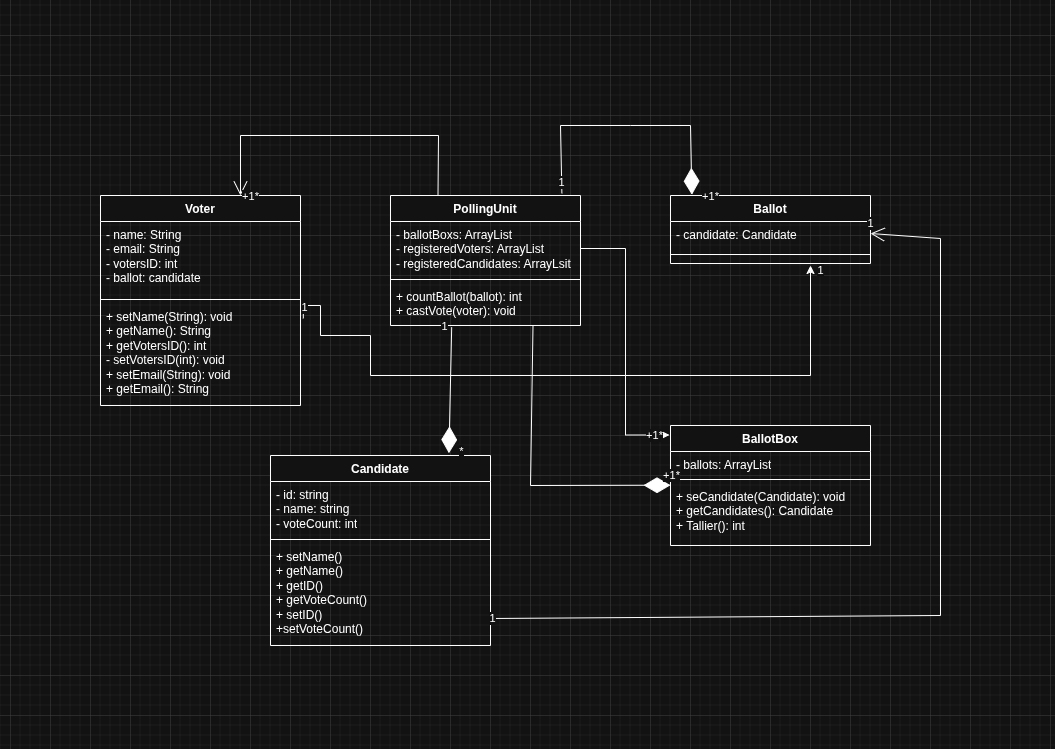

The diagram above was exported from draw.io. Its source (the exported page's mxGraphModel, read from the mxfile embedded in the PNG):
<mxGraphModel dx="441" dy="268" grid="1" gridSize="10" guides="1" tooltips="1" connect="1" arrows="1" fold="1" page="1" pageScale="1" pageWidth="827" pageHeight="1169" math="0" shadow="0">
  <root>
    <mxCell id="0" />
    <mxCell id="1" parent="0" />
    <mxCell id="C49cpnjtRErVKNFEEMq9-1" value="PollingUnit" style="swimlane;fontStyle=1;align=center;verticalAlign=top;childLayout=stackLayout;horizontal=1;startSize=26;horizontalStack=0;resizeParent=1;resizeParentMax=0;resizeLast=0;collapsible=1;marginBottom=0;whiteSpace=wrap;html=1;" vertex="1" parent="1">
      <mxGeometry x="380" y="160" width="190" height="130" as="geometry" />
    </mxCell>
    <mxCell id="C49cpnjtRErVKNFEEMq9-2" value="- ballotBoxs: ArrayList&lt;div&gt;- registeredVoters: ArrayList&lt;/div&gt;&lt;div&gt;- registeredCandidates: ArrayLsit&lt;/div&gt;" style="text;strokeColor=none;fillColor=none;align=left;verticalAlign=top;spacingLeft=4;spacingRight=4;overflow=hidden;rotatable=0;points=[[0,0.5],[1,0.5]];portConstraint=eastwest;whiteSpace=wrap;html=1;" vertex="1" parent="C49cpnjtRErVKNFEEMq9-1">
      <mxGeometry y="26" width="190" height="54" as="geometry" />
    </mxCell>
    <mxCell id="C49cpnjtRErVKNFEEMq9-3" value="" style="line;strokeWidth=1;fillColor=none;align=left;verticalAlign=middle;spacingTop=-1;spacingLeft=3;spacingRight=3;rotatable=0;labelPosition=right;points=[];portConstraint=eastwest;strokeColor=inherit;" vertex="1" parent="C49cpnjtRErVKNFEEMq9-1">
      <mxGeometry y="80" width="190" height="8" as="geometry" />
    </mxCell>
    <mxCell id="C49cpnjtRErVKNFEEMq9-4" value="+ countBallot(ballot): int&lt;div&gt;+ castVote(voter): void&lt;/div&gt;" style="text;strokeColor=none;fillColor=none;align=left;verticalAlign=top;spacingLeft=4;spacingRight=4;overflow=hidden;rotatable=0;points=[[0,0.5],[1,0.5]];portConstraint=eastwest;whiteSpace=wrap;html=1;" vertex="1" parent="C49cpnjtRErVKNFEEMq9-1">
      <mxGeometry y="88" width="190" height="42" as="geometry" />
    </mxCell>
    <mxCell id="C49cpnjtRErVKNFEEMq9-5" value="Voter" style="swimlane;fontStyle=1;align=center;verticalAlign=top;childLayout=stackLayout;horizontal=1;startSize=26;horizontalStack=0;resizeParent=1;resizeParentMax=0;resizeLast=0;collapsible=1;marginBottom=0;whiteSpace=wrap;html=1;" vertex="1" parent="1">
      <mxGeometry x="90" y="160" width="200" height="210" as="geometry" />
    </mxCell>
    <mxCell id="C49cpnjtRErVKNFEEMq9-6" value="- name: String&lt;div&gt;- email: String&lt;br&gt;&lt;div&gt;- votersID: int&lt;/div&gt;&lt;/div&gt;&lt;div&gt;- ballot: candidate&lt;/div&gt;" style="text;strokeColor=none;fillColor=none;align=left;verticalAlign=top;spacingLeft=4;spacingRight=4;overflow=hidden;rotatable=0;points=[[0,0.5],[1,0.5]];portConstraint=eastwest;whiteSpace=wrap;html=1;" vertex="1" parent="C49cpnjtRErVKNFEEMq9-5">
      <mxGeometry y="26" width="200" height="74" as="geometry" />
    </mxCell>
    <mxCell id="C49cpnjtRErVKNFEEMq9-7" value="" style="line;strokeWidth=1;fillColor=none;align=left;verticalAlign=middle;spacingTop=-1;spacingLeft=3;spacingRight=3;rotatable=0;labelPosition=right;points=[];portConstraint=eastwest;strokeColor=inherit;" vertex="1" parent="C49cpnjtRErVKNFEEMq9-5">
      <mxGeometry y="100" width="200" height="8" as="geometry" />
    </mxCell>
    <mxCell id="C49cpnjtRErVKNFEEMq9-8" value="+ setName(String): void&lt;div&gt;+ getName(): String&lt;/div&gt;&lt;div&gt;+ getVotersID(): int&lt;/div&gt;&lt;div&gt;- setVotersID(int): void&lt;/div&gt;&lt;div&gt;+ setEmail(String): void&lt;/div&gt;&lt;div&gt;+ getEmail(): String&lt;/div&gt;" style="text;strokeColor=none;fillColor=none;align=left;verticalAlign=top;spacingLeft=4;spacingRight=4;overflow=hidden;rotatable=0;points=[[0,0.5],[1,0.5]];portConstraint=eastwest;whiteSpace=wrap;html=1;" vertex="1" parent="C49cpnjtRErVKNFEEMq9-5">
      <mxGeometry y="108" width="200" height="102" as="geometry" />
    </mxCell>
    <mxCell id="C49cpnjtRErVKNFEEMq9-9" value="BallotBox" style="swimlane;fontStyle=1;align=center;verticalAlign=top;childLayout=stackLayout;horizontal=1;startSize=26;horizontalStack=0;resizeParent=1;resizeParentMax=0;resizeLast=0;collapsible=1;marginBottom=0;whiteSpace=wrap;html=1;" vertex="1" parent="1">
      <mxGeometry x="660" y="390" width="200" height="120" as="geometry" />
    </mxCell>
    <mxCell id="C49cpnjtRErVKNFEEMq9-10" value="- ballots: ArrayList" style="text;strokeColor=none;fillColor=none;align=left;verticalAlign=top;spacingLeft=4;spacingRight=4;overflow=hidden;rotatable=0;points=[[0,0.5],[1,0.5]];portConstraint=eastwest;whiteSpace=wrap;html=1;" vertex="1" parent="C49cpnjtRErVKNFEEMq9-9">
      <mxGeometry y="26" width="200" height="24" as="geometry" />
    </mxCell>
    <mxCell id="C49cpnjtRErVKNFEEMq9-11" value="" style="line;strokeWidth=1;fillColor=none;align=left;verticalAlign=middle;spacingTop=-1;spacingLeft=3;spacingRight=3;rotatable=0;labelPosition=right;points=[];portConstraint=eastwest;strokeColor=inherit;" vertex="1" parent="C49cpnjtRErVKNFEEMq9-9">
      <mxGeometry y="50" width="200" height="8" as="geometry" />
    </mxCell>
    <mxCell id="C49cpnjtRErVKNFEEMq9-12" value="+ seCandidate(Candidate): void&lt;div&gt;+ getCandidates(): Candidate&lt;/div&gt;&lt;div&gt;&lt;div&gt;+ Tallier(): int&lt;/div&gt;&lt;/div&gt;" style="text;strokeColor=none;fillColor=none;align=left;verticalAlign=top;spacingLeft=4;spacingRight=4;overflow=hidden;rotatable=0;points=[[0,0.5],[1,0.5]];portConstraint=eastwest;whiteSpace=wrap;html=1;" vertex="1" parent="C49cpnjtRErVKNFEEMq9-9">
      <mxGeometry y="58" width="200" height="62" as="geometry" />
    </mxCell>
    <mxCell id="C49cpnjtRErVKNFEEMq9-13" value="Ballot" style="swimlane;fontStyle=1;align=center;verticalAlign=top;childLayout=stackLayout;horizontal=1;startSize=26;horizontalStack=0;resizeParent=1;resizeParentMax=0;resizeLast=0;collapsible=1;marginBottom=0;whiteSpace=wrap;html=1;" vertex="1" parent="1">
      <mxGeometry x="660" y="160" width="200" height="68" as="geometry" />
    </mxCell>
    <mxCell id="C49cpnjtRErVKNFEEMq9-14" value="- candidate: Candidate" style="text;strokeColor=none;fillColor=none;align=left;verticalAlign=top;spacingLeft=4;spacingRight=4;overflow=hidden;rotatable=0;points=[[0,0.5],[1,0.5]];portConstraint=eastwest;whiteSpace=wrap;html=1;" vertex="1" parent="C49cpnjtRErVKNFEEMq9-13">
      <mxGeometry y="26" width="200" height="24" as="geometry" />
    </mxCell>
    <mxCell id="C49cpnjtRErVKNFEEMq9-15" value="" style="line;strokeWidth=1;fillColor=none;align=left;verticalAlign=middle;spacingTop=-1;spacingLeft=3;spacingRight=3;rotatable=0;labelPosition=right;points=[];portConstraint=eastwest;strokeColor=inherit;" vertex="1" parent="C49cpnjtRErVKNFEEMq9-13">
      <mxGeometry y="50" width="200" height="18" as="geometry" />
    </mxCell>
    <mxCell id="C49cpnjtRErVKNFEEMq9-16" style="edgeStyle=orthogonalEdgeStyle;rounded=0;orthogonalLoop=1;jettySize=auto;html=1;exitX=1.014;exitY=0.146;exitDx=0;exitDy=0;exitPerimeter=0;" edge="1" parent="1" source="C49cpnjtRErVKNFEEMq9-8">
      <mxGeometry relative="1" as="geometry">
        <mxPoint x="300" y="270" as="sourcePoint" />
        <mxPoint x="800" y="230" as="targetPoint" />
        <Array as="points">
          <mxPoint x="293" y="270" />
          <mxPoint x="310" y="270" />
          <mxPoint x="310" y="300" />
          <mxPoint x="360" y="300" />
          <mxPoint x="360" y="340" />
          <mxPoint x="800" y="340" />
        </Array>
      </mxGeometry>
    </mxCell>
    <mxCell id="C49cpnjtRErVKNFEEMq9-17" value="1" style="edgeLabel;html=1;align=center;verticalAlign=middle;resizable=0;points=[];" vertex="1" connectable="0" parent="C49cpnjtRErVKNFEEMq9-16">
      <mxGeometry x="0.9859" relative="1" as="geometry">
        <mxPoint x="10" as="offset" />
      </mxGeometry>
    </mxCell>
    <mxCell id="C49cpnjtRErVKNFEEMq9-18" value="1" style="edgeLabel;html=1;align=center;verticalAlign=middle;resizable=0;points=[];" vertex="1" connectable="0" parent="C49cpnjtRErVKNFEEMq9-16">
      <mxGeometry x="-0.9695" y="-1" relative="1" as="geometry">
        <mxPoint as="offset" />
      </mxGeometry>
    </mxCell>
    <mxCell id="C49cpnjtRErVKNFEEMq9-19" style="edgeStyle=orthogonalEdgeStyle;rounded=0;orthogonalLoop=1;jettySize=auto;html=1;exitX=1;exitY=0.5;exitDx=0;exitDy=0;entryX=-0.005;entryY=0.079;entryDx=0;entryDy=0;entryPerimeter=0;" edge="1" parent="1" source="C49cpnjtRErVKNFEEMq9-2" target="C49cpnjtRErVKNFEEMq9-9">
      <mxGeometry relative="1" as="geometry" />
    </mxCell>
    <mxCell id="C49cpnjtRErVKNFEEMq9-20" value="+1*" style="edgeLabel;html=1;align=center;verticalAlign=middle;resizable=0;points=[];" vertex="1" connectable="0" parent="C49cpnjtRErVKNFEEMq9-19">
      <mxGeometry x="0.8938" relative="1" as="geometry">
        <mxPoint as="offset" />
      </mxGeometry>
    </mxCell>
    <mxCell id="C49cpnjtRErVKNFEEMq9-21" value="" style="endArrow=diamondThin;endFill=1;endSize=24;html=1;rounded=0;exitX=0.902;exitY=-0.017;exitDx=0;exitDy=0;exitPerimeter=0;entryX=0.107;entryY=-0.012;entryDx=0;entryDy=0;entryPerimeter=0;" edge="1" parent="1" source="C49cpnjtRErVKNFEEMq9-1" target="C49cpnjtRErVKNFEEMq9-13">
      <mxGeometry width="160" relative="1" as="geometry">
        <mxPoint x="520" y="90" as="sourcePoint" />
        <mxPoint x="740" y="90" as="targetPoint" />
        <Array as="points">
          <mxPoint x="550" y="90" />
          <mxPoint x="620" y="90" />
          <mxPoint x="680" y="90" />
        </Array>
      </mxGeometry>
    </mxCell>
    <mxCell id="C49cpnjtRErVKNFEEMq9-22" value="1" style="edgeLabel;html=1;align=center;verticalAlign=middle;resizable=0;points=[];" vertex="1" connectable="0" parent="C49cpnjtRErVKNFEEMq9-21">
      <mxGeometry x="-0.9192" relative="1" as="geometry">
        <mxPoint as="offset" />
      </mxGeometry>
    </mxCell>
    <mxCell id="C49cpnjtRErVKNFEEMq9-23" value="+1*" style="edgeLabel;html=1;align=center;verticalAlign=middle;resizable=0;points=[];" vertex="1" connectable="0" parent="C49cpnjtRErVKNFEEMq9-21">
      <mxGeometry x="0.9249" y="2" relative="1" as="geometry">
        <mxPoint x="17" y="12" as="offset" />
      </mxGeometry>
    </mxCell>
    <mxCell id="C49cpnjtRErVKNFEEMq9-24" value="" style="endArrow=diamondThin;endFill=1;endSize=24;html=1;rounded=0;exitX=0.75;exitY=1;exitDx=0;exitDy=0;" edge="1" parent="1" source="C49cpnjtRErVKNFEEMq9-1">
      <mxGeometry width="160" relative="1" as="geometry">
        <mxPoint x="500" y="449.71000000000004" as="sourcePoint" />
        <mxPoint x="660" y="449.71000000000004" as="targetPoint" />
        <Array as="points">
          <mxPoint x="520" y="450" />
        </Array>
      </mxGeometry>
    </mxCell>
    <mxCell id="C49cpnjtRErVKNFEEMq9-25" value="+1*" style="edgeLabel;html=1;align=center;verticalAlign=middle;resizable=0;points=[];" vertex="1" connectable="0" parent="C49cpnjtRErVKNFEEMq9-24">
      <mxGeometry x="0.9634" y="-2" relative="1" as="geometry">
        <mxPoint x="6" y="-12" as="offset" />
      </mxGeometry>
    </mxCell>
    <mxCell id="C49cpnjtRErVKNFEEMq9-26" value="" style="endArrow=open;endFill=1;endSize=12;html=1;rounded=0;entryX=0.7;entryY=0;entryDx=0;entryDy=0;entryPerimeter=0;exitX=0.25;exitY=0;exitDx=0;exitDy=0;" edge="1" parent="1" source="C49cpnjtRErVKNFEEMq9-1" target="C49cpnjtRErVKNFEEMq9-5">
      <mxGeometry width="160" relative="1" as="geometry">
        <mxPoint x="450" y="90" as="sourcePoint" />
        <mxPoint x="390" y="90" as="targetPoint" />
        <Array as="points">
          <mxPoint x="428" y="100" />
          <mxPoint x="230" y="100" />
        </Array>
      </mxGeometry>
    </mxCell>
    <mxCell id="C49cpnjtRErVKNFEEMq9-27" value="+1*" style="edgeLabel;html=1;align=center;verticalAlign=middle;resizable=0;points=[];" vertex="1" connectable="0" parent="C49cpnjtRErVKNFEEMq9-26">
      <mxGeometry x="0.9711" y="1" relative="1" as="geometry">
        <mxPoint x="9" y="5" as="offset" />
      </mxGeometry>
    </mxCell>
    <mxCell id="C49cpnjtRErVKNFEEMq9-28" value="Candidate" style="swimlane;fontStyle=1;align=center;verticalAlign=top;childLayout=stackLayout;horizontal=1;startSize=26;horizontalStack=0;resizeParent=1;resizeParentMax=0;resizeLast=0;collapsible=1;marginBottom=0;whiteSpace=wrap;html=1;" vertex="1" parent="1">
      <mxGeometry x="260" y="420" width="220" height="190" as="geometry" />
    </mxCell>
    <mxCell id="C49cpnjtRErVKNFEEMq9-29" value="- id: string&lt;div&gt;- name: string&lt;/div&gt;&lt;div&gt;- voteCount: int&lt;/div&gt;" style="text;strokeColor=none;fillColor=none;align=left;verticalAlign=top;spacingLeft=4;spacingRight=4;overflow=hidden;rotatable=0;points=[[0,0.5],[1,0.5]];portConstraint=eastwest;whiteSpace=wrap;html=1;" vertex="1" parent="C49cpnjtRErVKNFEEMq9-28">
      <mxGeometry y="26" width="220" height="54" as="geometry" />
    </mxCell>
    <mxCell id="C49cpnjtRErVKNFEEMq9-30" value="" style="line;strokeWidth=1;fillColor=none;align=left;verticalAlign=middle;spacingTop=-1;spacingLeft=3;spacingRight=3;rotatable=0;labelPosition=right;points=[];portConstraint=eastwest;strokeColor=inherit;" vertex="1" parent="C49cpnjtRErVKNFEEMq9-28">
      <mxGeometry y="80" width="220" height="8" as="geometry" />
    </mxCell>
    <mxCell id="C49cpnjtRErVKNFEEMq9-31" value="+ setName()&lt;div&gt;+ getName()&lt;/div&gt;&lt;div&gt;+ getID()&lt;/div&gt;&lt;div&gt;+ getVoteCount()&lt;/div&gt;&lt;div&gt;+ setID()&lt;/div&gt;&lt;div&gt;+setVoteCount()&lt;/div&gt;" style="text;strokeColor=none;fillColor=none;align=left;verticalAlign=top;spacingLeft=4;spacingRight=4;overflow=hidden;rotatable=0;points=[[0,0.5],[1,0.5]];portConstraint=eastwest;whiteSpace=wrap;html=1;" vertex="1" parent="C49cpnjtRErVKNFEEMq9-28">
      <mxGeometry y="88" width="220" height="102" as="geometry" />
    </mxCell>
    <mxCell id="C49cpnjtRErVKNFEEMq9-32" value="" style="endArrow=open;endFill=1;endSize=12;html=1;rounded=0;entryX=1;entryY=0.5;entryDx=0;entryDy=0;" edge="1" parent="1" target="C49cpnjtRErVKNFEEMq9-14">
      <mxGeometry width="160" relative="1" as="geometry">
        <mxPoint x="480" y="583" as="sourcePoint" />
        <mxPoint x="640" y="583" as="targetPoint" />
        <Array as="points">
          <mxPoint x="930" y="580" />
          <mxPoint x="930" y="203" />
        </Array>
      </mxGeometry>
    </mxCell>
    <mxCell id="C49cpnjtRErVKNFEEMq9-36" value="1" style="edgeLabel;html=1;align=center;verticalAlign=middle;resizable=0;points=[];" vertex="1" connectable="0" parent="C49cpnjtRErVKNFEEMq9-32">
      <mxGeometry x="-0.996" relative="1" as="geometry">
        <mxPoint as="offset" />
      </mxGeometry>
    </mxCell>
    <mxCell id="C49cpnjtRErVKNFEEMq9-37" value="1" style="edgeLabel;html=1;align=center;verticalAlign=middle;resizable=0;points=[];" vertex="1" connectable="0" parent="C49cpnjtRErVKNFEEMq9-32">
      <mxGeometry x="0.9925" relative="1" as="geometry">
        <mxPoint x="-3" y="-10" as="offset" />
      </mxGeometry>
    </mxCell>
    <mxCell id="C49cpnjtRErVKNFEEMq9-33" value="" style="endArrow=diamondThin;endFill=1;endSize=24;html=1;rounded=0;exitX=0.322;exitY=1.042;exitDx=0;exitDy=0;exitPerimeter=0;entryX=0.811;entryY=-0.012;entryDx=0;entryDy=0;entryPerimeter=0;" edge="1" parent="1" source="C49cpnjtRErVKNFEEMq9-4" target="C49cpnjtRErVKNFEEMq9-28">
      <mxGeometry width="160" relative="1" as="geometry">
        <mxPoint x="400" y="350" as="sourcePoint" />
        <mxPoint x="560" y="350" as="targetPoint" />
      </mxGeometry>
    </mxCell>
    <mxCell id="C49cpnjtRErVKNFEEMq9-34" value="*" style="edgeLabel;html=1;align=center;verticalAlign=middle;resizable=0;points=[];" vertex="1" connectable="0" parent="C49cpnjtRErVKNFEEMq9-33">
      <mxGeometry x="0.9461" y="1" relative="1" as="geometry">
        <mxPoint x="11" y="2" as="offset" />
      </mxGeometry>
    </mxCell>
    <mxCell id="C49cpnjtRErVKNFEEMq9-35" value="1" style="edgeLabel;html=1;align=center;verticalAlign=middle;resizable=0;points=[];" vertex="1" connectable="0" parent="C49cpnjtRErVKNFEEMq9-33">
      <mxGeometry x="-0.9461" relative="1" as="geometry">
        <mxPoint x="-7" y="-4" as="offset" />
      </mxGeometry>
    </mxCell>
  </root>
</mxGraphModel>